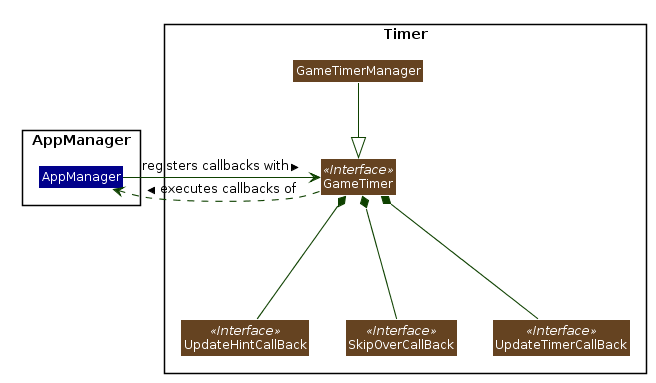

The diagram above was rendered by PlantUML. Its source (embedded in the PNG):
@startuml












skinparam BackgroundColor #FFFFFFF

skinparam Shadowing false

skinparam Class {
    FontColor #FFFFFF
    BorderThickness 1
    BorderColor #FFFFFF
    StereotypeFontColor #FFFFFF
    FontName Arial
}

skinparam Actor {
    BorderColor #000000
    Color #000000
    FontName Arial
}

skinparam Sequence {
    MessageAlign center
    BoxFontSize 15
    BoxPadding 0
    BoxFontColor #FFFFFF
    FontName Arial
}

skinparam Participant {
    FontColor #FFFFFFF
    Padding 20
}

skinparam MinClassWidth 50
skinparam ParticipantPadding 10
skinparam Shadowing false
skinparam DefaultTextAlignment center
skinparam packageStyle Rectangle

hide footbox
hide members
hide circle


skinparam arrowThickness 1.1
skinparam arrowColor #0E4100
skinparam classBackgroundColor #654321



package AppManager <<Rectangle>> {
Class AppManager #00008B
}


package Timer <<Rectangle>> {

Class GameTimerManager {

}


Class GameTimer <<Interface>> {
}
 
Class UpdateHintCallBack <<Interface>> {

}

Class SkipOverCallBack <<Interface>> {

}

Class UpdateTimerCallBack <<Interface>> {

}
    
}

GameTimer *--down- UpdateHintCallBack
GameTimer *--down- SkipOverCallBack
GameTimer *--down- UpdateTimerCallBack
GameTimerManager -down-|> GameTimer
GameTimer ..left..> AppManager : executes callbacks of >
AppManager --right--> GameTimer : registers callbacks with >
@enduml